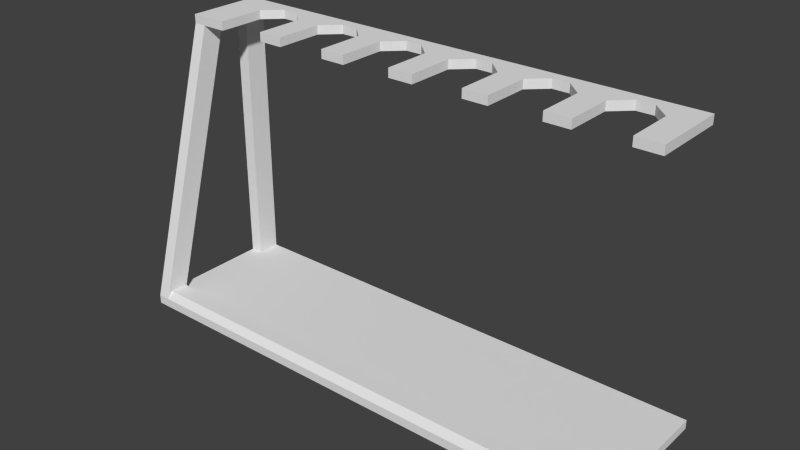# Source: weapon_rack.blend  (saved by Blender 2.76.0; exported with 4.5.12 LTS)
import bpy
from mathutils import Matrix  # noqa: F401  (used for matrix-valued properties, if any)

bpy.ops.wm.read_factory_settings(use_empty=True)
scene = bpy.context.scene
scene.name = 'Scene'

# ---- collections
col_collection_1 = bpy.data.collections.new('Collection 1'); scene.collection.children.link(col_collection_1)

# ---- world
world_world = bpy.data.worlds.new('World'); scene.world = world_world
world_world.color = (0.05088, 0.05088, 0.05088)
world_world.use_sun_shadow = False
world_world.sun_shadow_jitter_overblur = 0.0
world_world.cycles.sampling_method = 'MANUAL'
world_world.cycles.sample_map_resolution = 256

# ---- meshes
me_plane = bpy.data.meshes.new('Plane')
me_plane.from_pydata([(-0.76, -0.48, 0.0), (0.8, -0.48, 0.0), (-0.76, 0.0, 0.0), (0.8, 0.0, 0.0), (-0.76, -0.24, 0.896), (-0.68, -0.24, 0.896), (-0.76, 0.0, 0.896), (-0.68, 0.0, 0.896), (-0.8, 0.0, 0.896), (-0.8, -0.24, 0.896), (-0.8, 0.0, 0.0), (-0.8, -0.48, 0.0), (-0.76, 0.0, 0.028), (-0.76, -0.48, 0.028), (0.8, -0.48, 0.028), (0.8, 0.0, 0.028), (-0.8, 0.0, 0.028), (-0.8, -0.48, 0.028), (-0.76, 0.0, 0.868), (-0.76, -0.24, 0.868), (-0.68, -0.24, 0.868), (-0.68, 0.0, 0.868), (-0.8, -0.24, 0.868), (-0.8, 0.0, 0.868), (-0.76, -0.408, 0.0), (0.8, -0.408, 0.0), (-0.8, -0.408, 0.0), (-0.76, -0.408, 0.028), (0.8, -0.408, 0.028), (-0.8, -0.408, 0.028), (0.8, -0.07344, 0.0), (0.8, -0.07344, 0.028), (-0.76, -0.07344, 0.0), (-0.8, -0.07344, 0.0), (-0.76, -0.07344, 0.028), (-0.8, -0.07344, 0.028), (-0.76, -0.168, 0.868), (-0.76, -0.24, 0.868), (-0.8, -0.168, 0.868), (-0.8, -0.24, 0.868), (-0.76, 0.0, 0.868), (-0.8, 0.0, 0.868), (-0.76, -0.07344, 0.868), (-0.8, -0.07344, 0.868), (-0.76, -0.036, 0.896), (-0.68, -0.08702, 0.896), (-0.8, -0.036, 0.896), (-0.76, -0.036, 0.868), (-0.68, -0.08702, 0.868), (-0.8, -0.036, 0.868), (-0.52, -0.08702, 0.896), (-0.52, 0.0, 0.896), (-0.52, -0.08702, 0.868), (-0.52, 0.0, 0.868), (-0.52, -0.24, 0.896), (-0.52, -0.24, 0.868), (-0.44, -0.08702, 0.896), (-0.44, 0.0, 0.896), (-0.44, -0.08702, 0.868), (-0.44, 0.0, 0.868), (-0.44, -0.24, 0.896), (-0.44, -0.24, 0.868), (-0.28, -0.08702, 0.896), (-0.28, 0.0, 0.896), (-0.28, -0.08702, 0.868), (-0.28, 0.0, 0.868), (-0.28, -0.24, 0.896), (-0.28, -0.24, 0.868), (-0.2, -0.08702, 0.896), (-0.2, 0.0, 0.896), (-0.2, -0.08702, 0.868), (-0.2, 0.0, 0.868), (-0.2, -0.24, 0.896), (-0.2, -0.24, 0.868), (-0.04, -0.08702, 0.896), (-0.04, 0.0, 0.896), (-0.04, -0.08702, 0.868), (-0.04, 0.0, 0.868), (-0.04, -0.24, 0.896), (-0.04, -0.24, 0.868), (0.04, -0.08702, 0.896), (0.04, 0.0, 0.896), (0.04, -0.08702, 0.868), (0.04, 0.0, 0.868), (0.04, -0.24, 0.896), (0.04, -0.24, 0.868), (0.2, -0.08702, 0.896), (0.2, 0.0, 0.896), (0.2, -0.08702, 0.868), (0.2, 0.0, 0.868), (0.2, -0.24, 0.896), (0.2, -0.24, 0.868), (0.28, -0.08702, 0.896), (0.28, 0.0, 0.896), (0.28, -0.08702, 0.868), (0.28, 0.0, 0.868), (0.28, -0.24, 0.896), (0.28, -0.24, 0.868), (0.44, -0.08702, 0.896), (0.44, 0.0, 0.896), (0.44, -0.08702, 0.868), (0.44, 0.0, 0.868), (0.44, -0.24, 0.896), (0.44, -0.24, 0.868), (0.52, -0.08702, 0.896), (0.52, 0.0, 0.896), (0.52, -0.08702, 0.868), (0.52, 0.0, 0.868), (0.52, -0.24, 0.896), (0.52, -0.24, 0.868), (0.68, -0.08702, 0.896), (0.68, 0.0, 0.896), (0.68, -0.08702, 0.868), (0.68, 0.0, 0.868), (0.68, -0.24, 0.896), (0.68, -0.24, 0.868), (0.76, -0.036, 0.896), (0.76, 0.0, 0.896), (0.76, -0.036, 0.868), (0.76, 0.0, 0.868), (0.76, -0.24, 0.896), (0.76, -0.24, 0.868), (-0.6267, 0.0, 0.896), (-0.5733, 0.0, 0.896), (-0.5733, 0.0, 0.868), (-0.6267, 0.0, 0.868), (-0.6267, -0.036, 0.868), (-0.5733, -0.036, 0.868), (-0.5733, -0.036, 0.896), (-0.6267, -0.036, 0.896), (-0.3867, -0.036, 0.868), (-0.3333, -0.036, 0.868), (-0.3867, 0.0, 0.868), (-0.3333, 0.0, 0.868), (-0.3333, -0.036, 0.896), (-0.3867, -0.036, 0.896), (-0.3867, 0.0, 0.896), (-0.3333, 0.0, 0.896), (-0.1467, -0.036, 0.868), (-0.09333, -0.036, 0.868), (-0.1467, 0.0, 0.868), (-0.09333, 0.0, 0.868), (-0.09333, -0.036, 0.896), (-0.1467, -0.036, 0.896), (-0.1467, 0.0, 0.896), (-0.09333, 0.0, 0.896), (0.09333, -0.036, 0.868), (0.1467, -0.036, 0.868), (0.09333, 0.0, 0.868), (0.1467, 0.0, 0.868), (0.1467, -0.036, 0.896), (0.09333, -0.036, 0.896), (0.09333, 0.0, 0.896), (0.1467, 0.0, 0.896), (0.3333, 0.0, 0.868), (0.3867, 0.0, 0.868), (0.3867, -0.036, 0.868), (0.3333, -0.036, 0.868), (0.3867, -0.036, 0.896), (0.3333, -0.036, 0.896), (0.3333, 0.0, 0.896), (0.3867, 0.0, 0.896), (0.5733, 0.0, 0.868), (0.6267, 0.0, 0.868), (0.6267, -0.036, 0.868), (0.5733, -0.036, 0.868), (0.6267, -0.036, 0.896), (0.5733, -0.036, 0.896), (0.5733, 0.0, 0.896), (0.6267, 0.0, 0.896), (-0.76, -0.408, 0.04939), (-0.76, -0.4623, 0.04939), (0.8, -0.4623, 0.04939), (0.8, -0.408, 0.04939)], [], [(2, 3, 30), (44, 45, 7), (6, 8, 46), (33, 10, 2), (31, 15, 12), (35, 43, 41), (10, 16, 12), (3, 15, 31), (2, 12, 15), (0, 13, 17), (1, 14, 13), (11, 17, 29), (47, 18, 21), (58, 56, 60), (49, 22, 9), (18, 23, 8), (21, 18, 6), (19, 20, 5), (22, 19, 4), (123, 51, 53), (26, 29, 35), (25, 28, 14), (29, 38, 36), (14, 172, 171), (11, 26, 24), (24, 25, 1), (33, 35, 16), (30, 31, 28), (34, 35, 29), (28, 31, 34), (26, 33, 32), (32, 30, 25), (23, 49, 46), (43, 42, 36), (16, 41, 40), (29, 17, 39), (34, 42, 43), (27, 36, 37), (12, 40, 42), (13, 37, 39), (19, 47, 48), (44, 46, 9), (4, 5, 45), (51, 57, 59), (54, 60, 56), (127, 124, 53), (131, 64, 62), (76, 74, 142), (128, 50, 51), (70, 68, 72), (82, 80, 84), (50, 56, 57), (52, 58, 61), (55, 61, 60), (53, 59, 58), (63, 69, 71), (66, 72, 68), (131, 133, 65), (147, 88, 86), (137, 63, 65), (134, 62, 63), (100, 98, 158), (94, 92, 96), (62, 68, 69), (64, 70, 73), (67, 73, 72), (65, 71, 70), (75, 81, 83), (78, 84, 80), (139, 141, 77), (106, 104, 108), (145, 75, 77), (142, 74, 75), (112, 110, 166), (112, 115, 114), (74, 80, 81), (76, 82, 85), (79, 85, 84), (77, 83, 82), (87, 93, 95), (90, 96, 92), (147, 149, 89), (103, 102, 98), (153, 87, 89), (150, 86, 87), (156, 155, 101), (88, 91, 90), (86, 92, 93), (88, 94, 97), (91, 97, 96), (89, 95, 94), (98, 104, 105), (99, 105, 107), (79, 78, 74), (161, 99, 101), (158, 98, 99), (64, 67, 66), (127, 52, 50), (164, 163, 113), (100, 106, 109), (103, 109, 108), (101, 107, 106), (102, 108, 104), (112, 118, 121), (111, 110, 116), (169, 111, 113), (166, 110, 111), (48, 45, 5), (55, 54, 50), (121, 118, 116), (118, 119, 117), (115, 121, 120), (113, 119, 118), (110, 114, 120), (111, 117, 119), (48, 126, 129), (126, 127, 128), (7, 45, 129), (122, 129, 128), (21, 125, 126), (126, 125, 124), (7, 122, 125), (122, 123, 124), (57, 56, 135), (136, 135, 134), (57, 136, 132), (136, 137, 133), (59, 132, 130), (132, 133, 131), (130, 135, 56), (130, 131, 134), (69, 68, 143), (143, 142, 145), (69, 144, 140), (144, 145, 141), (71, 140, 138), (140, 141, 139), (138, 143, 68), (139, 142, 143), (81, 80, 151), (152, 151, 150), (81, 152, 148), (152, 153, 149), (83, 148, 146), (148, 149, 147), (146, 151, 80), (146, 147, 150), (93, 92, 159), (160, 159, 158), (93, 160, 154), (160, 161, 155), (95, 154, 157), (154, 155, 156), (157, 159, 92), (156, 158, 159), (105, 104, 167), (168, 167, 166), (105, 168, 162), (168, 169, 163), (107, 162, 165), (162, 163, 164), (165, 167, 104), (164, 166, 167), (172, 173, 170), (28, 173, 172), (27, 170, 173), (27, 13, 171), (32, 2, 30), (6, 44, 7), (44, 6, 46), (32, 33, 2), (34, 31, 12), (16, 35, 41), (2, 10, 12), (30, 3, 31), (3, 2, 15), (11, 0, 17), (0, 1, 13), (26, 11, 29), (48, 47, 21), (61, 58, 60), (46, 49, 9), (6, 18, 8), (7, 21, 6), (4, 19, 5), (9, 22, 4), (124, 123, 53), (33, 26, 35), (1, 25, 14), (27, 29, 36), (13, 14, 171), (0, 11, 24), (0, 24, 1), (10, 33, 16), (25, 30, 28), (27, 34, 29), (27, 28, 34), (24, 26, 32), (24, 32, 25), (8, 23, 46), (38, 43, 36), (12, 16, 40), (38, 29, 39), (35, 34, 43), (13, 27, 37), (34, 12, 42), (17, 13, 39), (20, 19, 48), (4, 44, 9), (44, 4, 45), (53, 51, 59), (50, 54, 56), (52, 127, 53), (134, 131, 62), (139, 76, 142), (123, 128, 51), (73, 70, 72), (85, 82, 84), (51, 50, 57), (55, 52, 61), (54, 55, 60), (52, 53, 58), (65, 63, 71), (62, 66, 68), (64, 131, 65), (150, 147, 86), (133, 137, 65), (137, 134, 63), (156, 100, 158), (97, 94, 96), (63, 62, 69), (67, 64, 73), (66, 67, 72), (64, 65, 70), (77, 75, 83), (74, 78, 80), (76, 139, 77), (109, 106, 108), (141, 145, 77), (145, 142, 75), (164, 112, 166), (110, 112, 114), (75, 74, 81), (79, 76, 85), (78, 79, 84), (76, 77, 82), (89, 87, 95), (86, 90, 92), (88, 147, 89), (100, 103, 98), (149, 153, 89), (153, 150, 87), (100, 156, 101), (86, 88, 90), (87, 86, 93), (91, 88, 97), (90, 91, 96), (88, 89, 94), (99, 98, 105), (101, 99, 107), (76, 79, 74), (155, 161, 101), (161, 158, 99), (62, 64, 66), (128, 127, 50), (112, 164, 113), (103, 100, 109), (102, 103, 108), (100, 101, 106), (98, 102, 104), (115, 112, 121), (117, 111, 116), (163, 169, 113), (169, 166, 111), (20, 48, 5), (52, 55, 50), (120, 121, 116), (116, 118, 117), (114, 115, 120), (112, 113, 118), (116, 110, 120), (113, 111, 119), (45, 48, 129), (129, 126, 128), (122, 7, 129), (123, 122, 128), (48, 21, 126), (127, 126, 124), (21, 7, 125), (125, 122, 124), (136, 57, 135), (137, 136, 134), (59, 57, 132), (132, 136, 133), (58, 59, 130), (130, 132, 131), (58, 130, 56), (135, 130, 134), (144, 69, 143), (144, 143, 145), (71, 69, 140), (140, 144, 141), (70, 71, 138), (138, 140, 139), (70, 138, 68), (138, 139, 143), (152, 81, 151), (153, 152, 150), (83, 81, 148), (148, 152, 149), (82, 83, 146), (146, 148, 147), (82, 146, 80), (151, 146, 150), (160, 93, 159), (161, 160, 158), (95, 93, 154), (154, 160, 155), (94, 95, 157), (157, 154, 156), (94, 157, 92), (157, 156, 159), (168, 105, 167), (169, 168, 166), (107, 105, 162), (162, 168, 163), (106, 107, 165), (165, 162, 164), (106, 165, 104), (165, 164, 167), (171, 172, 170), (14, 28, 172), (28, 27, 173), (170, 27, 171)])
_uv = me_plane.uv_layers.new(name='UVMap')
_uv.uv.foreach_set('vector', [0.025, 1.0, 1.0, 1.0, 1.0, 0.847, 0.025, 0.925, 0.075, 0.8187, 0.075, 1.0, 0.025, 1.0, 0.0, 1.0, 0.0, 0.925, 0.0, 0.847, 0.0, 1.0, 0.025, 1.0, 1.0, 0.847, 1.0, 1.0, 0.025, 1.0, 0.0, 0.847, 0.0, 0.847, 0.0, 1.0, 0.0, 1.0, 0.0, 1.0, 0.025, 1.0, 1.0, 1.0, 1.0, 1.0, 1.0, 0.847, 0.025, 1.0, 0.025, 1.0, 1.0, 1.0, 0.025, 0.0, 0.025, 0.0, 0.0, 0.0, 1.0, 0.0, 1.0, 0.0, 0.025, 0.0, 0.0, 0.0, 0.0, 0.0, 0.0, 0.15, 0.025, 0.925, 0.025, 1.0, 0.075, 1.0, 0.225, 0.8187, 0.225, 0.8187, 0.225, 0.5, 0.0, 0.925, 0.0, 0.5, 0.0, 0.5, 0.025, 1.0, 0.0, 1.0, 0.0, 1.0, 0.075, 1.0, 0.025, 1.0, 0.025, 1.0, 0.025, 0.5, 0.075, 0.5, 0.075, 0.5, 0.0, 0.5, 0.025, 0.5, 0.025, 0.5, 0.1417, 1.0, 0.175, 1.0, 0.175, 1.0, 0.0, 0.15, 0.0, 0.15, 0.0, 0.847, 1.0, 0.15, 1.0, 0.15, 1.0, 0.0, 0.0, 0.15, 0.0, 0.65, 0.025, 0.65, 1.0, 0.0, 1.0, 0.03689, 0.025, 0.03689, 0.0, 0.0, 0.0, 0.15, 0.025, 0.15, 0.025, 0.15, 1.0, 0.15, 1.0, 0.0, 0.0, 0.847, 0.0, 0.847, 0.0, 1.0, 1.0, 0.847, 1.0, 0.847, 1.0, 0.15, 0.025, 0.847, 0.0, 0.847, 0.0, 0.15, 1.0, 0.15, 1.0, 0.847, 0.025, 0.847, 0.0, 0.15, 0.0, 0.847, 0.025, 0.847, 0.025, 0.847, 1.0, 0.847, 1.0, 0.15, 0.0, 1.0, 0.0, 0.925, 0.0, 0.925, 0.0, 0.847, 0.025, 0.847, 0.025, 0.65, 0.0, 1.0, 0.0, 1.0, 0.025, 1.0, 0.0, 0.15, 0.0, 0.0, 0.0, 0.5, 0.025, 0.847, 0.025, 0.847, 0.0, 0.847, 0.025, 0.15, 0.025, 0.65, 0.025, 0.5, 0.025, 1.0, 0.025, 1.0, 0.025, 0.847, 0.025, 0.0, 0.025, 0.5, 0.0, 0.5, 0.025, 0.5, 0.025, 0.925, 0.075, 0.8187, 0.025, 0.925, 0.0, 0.925, 0.0, 0.5, 0.025, 0.5, 0.075, 0.5, 0.075, 0.8187, 0.175, 1.0, 0.225, 1.0, 0.225, 1.0, 0.175, 0.5, 0.225, 0.5, 0.225, 0.8187, 0.1417, 0.925, 0.1417, 1.0, 0.175, 1.0, 0.2917, 0.925, 0.325, 0.8187, 0.325, 0.8187, 0.475, 0.8187, 0.475, 0.8187, 0.4417, 0.925, 0.1417, 0.925, 0.175, 0.8187, 0.175, 1.0, 0.375, 0.8187, 0.375, 0.8187, 0.375, 0.5, 0.525, 0.8187, 0.525, 0.8187, 0.525, 0.5, 0.175, 0.8187, 0.225, 0.8187, 0.225, 1.0, 0.175, 0.8187, 0.225, 0.8187, 0.225, 0.5, 0.175, 0.5, 0.225, 0.5, 0.225, 0.5, 0.175, 1.0, 0.225, 1.0, 0.225, 0.8187, 0.325, 1.0, 0.375, 1.0, 0.375, 1.0, 0.325, 0.5, 0.375, 0.5, 0.375, 0.8187, 0.2917, 0.925, 0.2917, 1.0, 0.325, 1.0, 0.5917, 0.925, 0.625, 0.8187, 0.625, 0.8187, 0.2917, 1.0, 0.325, 1.0, 0.325, 1.0, 0.2917, 0.925, 0.325, 0.8187, 0.325, 1.0, 0.775, 0.8187, 0.775, 0.8187, 0.7417, 0.925, 0.675, 0.8187, 0.675, 0.8187, 0.675, 0.5, 0.325, 0.8187, 0.375, 0.8187, 0.375, 1.0, 0.325, 0.8187, 0.375, 0.8187, 0.375, 0.5, 0.325, 0.5, 0.375, 0.5, 0.375, 0.5, 0.325, 1.0, 0.375, 1.0, 0.375, 0.8187, 0.475, 1.0, 0.525, 1.0, 0.525, 1.0, 0.475, 0.5, 0.525, 0.5, 0.525, 0.8187, 0.4417, 0.925, 0.4417, 1.0, 0.475, 1.0, 0.825, 0.8187, 0.825, 0.8187, 0.825, 0.5, 0.4417, 1.0, 0.475, 1.0, 0.475, 1.0, 0.4417, 0.925, 0.475, 0.8187, 0.475, 1.0, 0.925, 0.8187, 0.925, 0.8187, 0.8917, 0.925, 0.925, 0.8187, 0.925, 0.5, 0.925, 0.5, 0.475, 0.8187, 0.525, 0.8187, 0.525, 1.0, 0.475, 0.8187, 0.525, 0.8187, 0.525, 0.5, 0.475, 0.5, 0.525, 0.5, 0.525, 0.5, 0.475, 1.0, 0.525, 1.0, 0.525, 0.8187, 0.625, 1.0, 0.675, 1.0, 0.675, 1.0, 0.625, 0.5, 0.675, 0.5, 0.675, 0.8187, 0.5917, 0.925, 0.5917, 1.0, 0.625, 1.0, 0.775, 0.5, 0.775, 0.5, 0.775, 0.8187, 0.5917, 1.0, 0.625, 1.0, 0.625, 1.0, 0.5917, 0.925, 0.625, 0.8187, 0.625, 1.0, 0.7417, 0.925, 0.7417, 1.0, 0.775, 1.0, 0.625, 0.8187, 0.625, 0.5, 0.625, 0.5, 0.625, 0.8187, 0.675, 0.8187, 0.675, 1.0, 0.625, 0.8187, 0.675, 0.8187, 0.675, 0.5, 0.625, 0.5, 0.675, 0.5, 0.675, 0.5, 0.625, 1.0, 0.675, 1.0, 0.675, 0.8187, 0.775, 0.8187, 0.825, 0.8187, 0.825, 1.0, 0.775, 1.0, 0.825, 1.0, 0.825, 1.0, 0.475, 0.5, 0.475, 0.5, 0.475, 0.8187, 0.7417, 1.0, 0.775, 1.0, 0.775, 1.0, 0.7417, 0.925, 0.775, 0.8187, 0.775, 1.0, 0.325, 0.8187, 0.325, 0.5, 0.325, 0.5, 0.1417, 0.925, 0.175, 0.8187, 0.175, 0.8187, 0.8917, 0.925, 0.8917, 1.0, 0.925, 1.0, 0.775, 0.8187, 0.825, 0.8187, 0.825, 0.5, 0.775, 0.5, 0.825, 0.5, 0.825, 0.5, 0.775, 1.0, 0.825, 1.0, 0.825, 0.8187, 0.775, 0.5, 0.825, 0.5, 0.825, 0.8187, 0.925, 0.8187, 0.975, 0.925, 0.975, 0.5, 0.925, 1.0, 0.925, 0.8187, 0.975, 0.925, 0.8917, 1.0, 0.925, 1.0, 0.925, 1.0, 0.8917, 0.925, 0.925, 0.8187, 0.925, 1.0, 0.075, 0.8187, 0.075, 0.8187, 0.075, 0.5, 0.175, 0.5, 0.175, 0.5, 0.175, 0.8187, 0.975, 0.5, 0.975, 0.925, 0.975, 0.925, 0.975, 0.925, 0.975, 1.0, 0.975, 1.0, 0.925, 0.5, 0.975, 0.5, 0.975, 0.5, 0.925, 1.0, 0.975, 1.0, 0.975, 0.925, 0.925, 0.8187, 0.925, 0.5, 0.975, 0.5, 0.925, 1.0, 0.975, 1.0, 0.975, 1.0, 0.075, 0.8187, 0.1083, 0.925, 0.1083, 0.925, 0.1083, 0.925, 0.1417, 0.925, 0.1417, 0.925, 0.075, 1.0, 0.075, 0.8187, 0.1083, 0.925, 0.1083, 1.0, 0.1083, 0.925, 0.1417, 0.925, 0.075, 1.0, 0.1083, 1.0, 0.1083, 0.925, 0.1083, 0.925, 0.1083, 1.0, 0.1417, 1.0, 0.075, 1.0, 0.1083, 1.0, 0.1083, 1.0, 0.1083, 1.0, 0.1417, 1.0, 0.1417, 1.0, 0.225, 1.0, 0.225, 0.8187, 0.2583, 0.925, 0.2583, 1.0, 0.2583, 0.925, 0.2917, 0.925, 0.225, 1.0, 0.2583, 1.0, 0.2583, 1.0, 0.2583, 1.0, 0.2917, 1.0, 0.2917, 1.0, 0.225, 1.0, 0.2583, 1.0, 0.2583, 0.925, 0.2583, 1.0, 0.2917, 1.0, 0.2917, 0.925, 0.2583, 0.925, 0.2583, 0.925, 0.225, 0.8187, 0.2583, 0.925, 0.2917, 0.925, 0.2917, 0.925, 0.375, 1.0, 0.375, 0.8187, 0.4083, 0.925, 0.4083, 0.925, 0.4417, 0.925, 0.4417, 1.0, 0.375, 1.0, 0.4083, 1.0, 0.4083, 1.0, 0.4083, 1.0, 0.4417, 1.0, 0.4417, 1.0, 0.375, 1.0, 0.4083, 1.0, 0.4083, 0.925, 0.4083, 1.0, 0.4417, 1.0, 0.4417, 0.925, 0.4083, 0.925, 0.4083, 0.925, 0.375, 0.8187, 0.4417, 0.925, 0.4417, 0.925, 0.4083, 0.925, 0.525, 1.0, 0.525, 0.8187, 0.5583, 0.925, 0.5583, 1.0, 0.5583, 0.925, 0.5917, 0.925, 0.525, 1.0, 0.5583, 1.0, 0.5583, 1.0, 0.5583, 1.0, 0.5917, 1.0, 0.5917, 1.0, 0.525, 1.0, 0.5583, 1.0, 0.5583, 0.925, 0.5583, 1.0, 0.5917, 1.0, 0.5917, 0.925, 0.5583, 0.925, 0.5583, 0.925, 0.525, 0.8187, 0.5583, 0.925, 0.5917, 0.925, 0.5917, 0.925, 0.675, 1.0, 0.675, 0.8187, 0.7083, 0.925, 0.7083, 1.0, 0.7083, 0.925, 0.7417, 0.925, 0.675, 1.0, 0.7083, 1.0, 0.7083, 1.0, 0.7083, 1.0, 0.7417, 1.0, 0.7417, 1.0, 0.675, 1.0, 0.7083, 1.0, 0.7083, 0.925, 0.7083, 1.0, 0.7417, 1.0, 0.7417, 0.925, 0.7083, 0.925, 0.7083, 0.925, 0.675, 0.8187, 0.7417, 0.925, 0.7417, 0.925, 0.7083, 0.925, 0.825, 1.0, 0.825, 0.8187, 0.8583, 0.925, 0.8583, 1.0, 0.8583, 0.925, 0.8917, 0.925, 0.825, 1.0, 0.8583, 1.0, 0.8583, 1.0, 0.8583, 1.0, 0.8917, 1.0, 0.8917, 1.0, 0.825, 1.0, 0.8583, 1.0, 0.8583, 0.925, 0.8583, 1.0, 0.8917, 1.0, 0.8917, 0.925, 0.8583, 0.925, 0.8583, 0.925, 0.825, 0.8187, 0.8917, 0.925, 0.8917, 0.925, 0.8583, 0.925, 1.0, 0.03689, 1.0, 0.15, 0.025, 0.15, 1.0, 0.15, 1.0, 0.15, 1.0, 0.03689, 0.025, 0.15, 0.025, 0.15, 1.0, 0.15, 0.025, 0.15, 0.025, 0.0, 0.025, 0.03689, 0.025, 0.847, 0.025, 1.0, 1.0, 0.847, 0.025, 1.0, 0.025, 0.925, 0.075, 1.0, 0.025, 0.925, 0.025, 1.0, 0.0, 0.925, 0.025, 0.847, 0.0, 0.847, 0.025, 1.0, 0.025, 0.847, 1.0, 0.847, 0.025, 1.0, 0.0, 1.0, 0.0, 0.847, 0.0, 1.0, 0.025, 1.0, 0.0, 1.0, 0.025, 1.0, 1.0, 0.847, 1.0, 1.0, 1.0, 0.847, 1.0, 1.0, 0.025, 1.0, 1.0, 1.0, 0.0, 0.0, 0.025, 0.0, 0.0, 0.0, 0.025, 0.0, 1.0, 0.0, 0.025, 0.0, 0.0, 0.15, 0.0, 0.0, 0.0, 0.15, 0.075, 0.8187, 0.025, 0.925, 0.075, 1.0, 0.225, 0.5, 0.225, 0.8187, 0.225, 0.5, 0.0, 0.925, 0.0, 0.925, 0.0, 0.5, 0.025, 1.0, 0.025, 1.0, 0.0, 1.0, 0.075, 1.0, 0.075, 1.0, 0.025, 1.0, 0.025, 0.5, 0.025, 0.5, 0.075, 0.5, 0.0, 0.5, 0.0, 0.5, 0.025, 0.5, 0.1417, 1.0, 0.1417, 1.0, 0.175, 1.0, 0.0, 0.847, 0.0, 0.15, 0.0, 0.847, 1.0, 0.0, 1.0, 0.15, 1.0, 0.0, 0.025, 0.15, 0.0, 0.15, 0.025, 0.65, 0.025, 0.0, 1.0, 0.0, 0.025, 0.03689, 0.025, 0.0, 0.0, 0.0, 0.025, 0.15, 0.025, 0.0, 0.025, 0.15, 1.0, 0.0, 0.0, 1.0, 0.0, 0.847, 0.0, 1.0, 1.0, 0.15, 1.0, 0.847, 1.0, 0.15, 0.025, 0.15, 0.025, 0.847, 0.0, 0.15, 0.025, 0.15, 1.0, 0.15, 0.025, 0.847, 0.025, 0.15, 0.0, 0.15, 0.025, 0.847, 0.025, 0.15, 0.025, 0.847, 1.0, 0.15, 0.0, 1.0, 0.0, 1.0, 0.0, 0.925, 0.0, 0.65, 0.0, 0.847, 0.025, 0.65, 0.025, 1.0, 0.0, 1.0, 0.025, 1.0, 0.0, 0.65, 0.0, 0.15, 0.0, 0.5, 0.0, 0.847, 0.025, 0.847, 0.0, 0.847, 0.025, 0.0, 0.025, 0.15, 0.025, 0.5, 0.025, 0.847, 0.025, 1.0, 0.025, 0.847, 0.0, 0.0, 0.025, 0.0, 0.0, 0.5, 0.075, 0.5, 0.025, 0.5, 0.075, 0.8187, 0.025, 0.5, 0.025, 0.925, 0.0, 0.5, 0.025, 0.925, 0.025, 0.5, 0.075, 0.8187, 0.175, 1.0, 0.175, 1.0, 0.225, 1.0, 0.175, 0.8187, 0.175, 0.5, 0.225, 0.8187, 0.175, 0.8187, 0.1417, 0.925, 0.175, 1.0, 0.2917, 0.925, 0.2917, 0.925, 0.325, 0.8187, 0.4417, 0.925, 0.475, 0.8187, 0.4417, 0.925, 0.1417, 1.0, 0.1417, 0.925, 0.175, 1.0, 0.375, 0.5, 0.375, 0.8187, 0.375, 0.5, 0.525, 0.5, 0.525, 0.8187, 0.525, 0.5, 0.175, 1.0, 0.175, 0.8187, 0.225, 1.0, 0.175, 0.5, 0.175, 0.8187, 0.225, 0.5, 0.175, 0.5, 0.175, 0.5, 0.225, 0.5, 0.175, 0.8187, 0.175, 1.0, 0.225, 0.8187, 0.325, 1.0, 0.325, 1.0, 0.375, 1.0, 0.325, 0.8187, 0.325, 0.5, 0.375, 0.8187, 0.325, 0.8187, 0.2917, 0.925, 0.325, 1.0, 0.5917, 0.925, 0.5917, 0.925, 0.625, 0.8187, 0.2917, 1.0, 0.2917, 1.0, 0.325, 1.0, 0.2917, 1.0, 0.2917, 0.925, 0.325, 1.0, 0.7417, 0.925, 0.775, 0.8187, 0.7417, 0.925, 0.675, 0.5, 0.675, 0.8187, 0.675, 0.5, 0.325, 1.0, 0.325, 0.8187, 0.375, 1.0, 0.325, 0.5, 0.325, 0.8187, 0.375, 0.5, 0.325, 0.5, 0.325, 0.5, 0.375, 0.5, 0.325, 0.8187, 0.325, 1.0, 0.375, 0.8187, 0.475, 1.0, 0.475, 1.0, 0.525, 1.0, 0.475, 0.8187, 0.475, 0.5, 0.525, 0.8187, 0.475, 0.8187, 0.4417, 0.925, 0.475, 1.0, 0.825, 0.5, 0.825, 0.8187, 0.825, 0.5, 0.4417, 1.0, 0.4417, 1.0, 0.475, 1.0, 0.4417, 1.0, 0.4417, 0.925, 0.475, 1.0, 0.8917, 0.925, 0.925, 0.8187, 0.8917, 0.925, 0.925, 0.8187, 0.925, 0.8187, 0.925, 0.5, 0.475, 1.0, 0.475, 0.8187, 0.525, 1.0, 0.475, 0.5, 0.475, 0.8187, 0.525, 0.5, 0.475, 0.5, 0.475, 0.5, 0.525, 0.5, 0.475, 0.8187, 0.475, 1.0, 0.525, 0.8187, 0.625, 1.0, 0.625, 1.0, 0.675, 1.0, 0.625, 0.8187, 0.625, 0.5, 0.675, 0.8187, 0.625, 0.8187, 0.5917, 0.925, 0.625, 1.0, 0.775, 0.8187, 0.775, 0.5, 0.775, 0.8187, 0.5917, 1.0, 0.5917, 1.0, 0.625, 1.0, 0.5917, 1.0, 0.5917, 0.925, 0.625, 1.0, 0.775, 0.8187, 0.7417, 0.925, 0.775, 1.0, 0.625, 0.8187, 0.625, 0.8187, 0.625, 0.5, 0.625, 1.0, 0.625, 0.8187, 0.675, 1.0, 0.625, 0.5, 0.625, 0.8187, 0.675, 0.5, 0.625, 0.5, 0.625, 0.5, 0.675, 0.5, 0.625, 0.8187, 0.625, 1.0, 0.675, 0.8187, 0.775, 1.0, 0.775, 0.8187, 0.825, 1.0, 0.775, 1.0, 0.775, 1.0, 0.825, 1.0, 0.475, 0.8187, 0.475, 0.5, 0.475, 0.8187, 0.7417, 1.0, 0.7417, 1.0, 0.775, 1.0, 0.7417, 1.0, 0.7417, 0.925, 0.775, 1.0, 0.325, 0.8187, 0.325, 0.8187, 0.325, 0.5, 0.1417, 0.925, 0.1417, 0.925, 0.175, 0.8187, 0.925, 0.8187, 0.8917, 0.925, 0.925, 1.0, 0.775, 0.5, 0.775, 0.8187, 0.825, 0.5, 0.775, 0.5, 0.775, 0.5, 0.825, 0.5, 0.775, 0.8187, 0.775, 1.0, 0.825, 0.8187, 0.775, 0.8187, 0.775, 0.5, 0.825, 0.8187, 0.925, 0.5, 0.925, 0.8187, 0.975, 0.5, 0.975, 1.0, 0.925, 1.0, 0.975, 0.925, 0.8917, 1.0, 0.8917, 1.0, 0.925, 1.0, 0.8917, 1.0, 0.8917, 0.925, 0.925, 1.0, 0.075, 0.5, 0.075, 0.8187, 0.075, 0.5, 0.175, 0.8187, 0.175, 0.5, 0.175, 0.8187, 0.975, 0.5, 0.975, 0.5, 0.975, 0.925, 0.975, 0.925, 0.975, 0.925, 0.975, 1.0, 0.925, 0.5, 0.925, 0.5, 0.975, 0.5, 0.925, 0.8187, 0.925, 1.0, 0.975, 0.925, 0.975, 0.925, 0.925, 0.8187, 0.975, 0.5, 0.925, 1.0, 0.925, 1.0, 0.975, 1.0, 0.075, 0.8187, 0.075, 0.8187, 0.1083, 0.925, 0.1083, 0.925, 0.1083, 0.925, 0.1417, 0.925, 0.1083, 1.0, 0.075, 1.0, 0.1083, 0.925, 0.1417, 1.0, 0.1083, 1.0, 0.1417, 0.925, 0.075, 0.8187, 0.075, 1.0, 0.1083, 0.925, 0.1417, 0.925, 0.1083, 0.925, 0.1417, 1.0, 0.075, 1.0, 0.075, 1.0, 0.1083, 1.0, 0.1083, 1.0, 0.1083, 1.0, 0.1417, 1.0, 0.2583, 1.0, 0.225, 1.0, 0.2583, 0.925, 0.2917, 1.0, 0.2583, 1.0, 0.2917, 0.925, 0.225, 1.0, 0.225, 1.0, 0.2583, 1.0, 0.2583, 1.0, 0.2583, 1.0, 0.2917, 1.0, 0.225, 0.8187, 0.225, 1.0, 0.2583, 0.925, 0.2583, 0.925, 0.2583, 1.0, 0.2917, 0.925, 0.225, 0.8187, 0.2583, 0.925, 0.225, 0.8187, 0.2583, 0.925, 0.2583, 0.925, 0.2917, 0.925, 0.4083, 1.0, 0.375, 1.0, 0.4083, 0.925, 0.4083, 1.0, 0.4083, 0.925, 0.4417, 1.0, 0.375, 1.0, 0.375, 1.0, 0.4083, 1.0, 0.4083, 1.0, 0.4083, 1.0, 0.4417, 1.0, 0.375, 0.8187, 0.375, 1.0, 0.4083, 0.925, 0.4083, 0.925, 0.4083, 1.0, 0.4417, 0.925, 0.375, 0.8187, 0.4083, 0.925, 0.375, 0.8187, 0.4083, 0.925, 0.4417, 0.925, 0.4083, 0.925, 0.5583, 1.0, 0.525, 1.0, 0.5583, 0.925, 0.5917, 1.0, 0.5583, 1.0, 0.5917, 0.925, 0.525, 1.0, 0.525, 1.0, 0.5583, 1.0, 0.5583, 1.0, 0.5583, 1.0, 0.5917, 1.0, 0.525, 0.8187, 0.525, 1.0, 0.5583, 0.925, 0.5583, 0.925, 0.5583, 1.0, 0.5917, 0.925, 0.525, 0.8187, 0.5583, 0.925, 0.525, 0.8187, 0.5583, 0.925, 0.5583, 0.925, 0.5917, 0.925, 0.7083, 1.0, 0.675, 1.0, 0.7083, 0.925, 0.7417, 1.0, 0.7083, 1.0, 0.7417, 0.925, 0.675, 1.0, 0.675, 1.0, 0.7083, 1.0, 0.7083, 1.0, 0.7083, 1.0, 0.7417, 1.0, 0.675, 0.8187, 0.675, 1.0, 0.7083, 0.925, 0.7083, 0.925, 0.7083, 1.0, 0.7417, 0.925, 0.675, 0.8187, 0.7083, 0.925, 0.675, 0.8187, 0.7083, 0.925, 0.7417, 0.925, 0.7083, 0.925, 0.8583, 1.0, 0.825, 1.0, 0.8583, 0.925, 0.8917, 1.0, 0.8583, 1.0, 0.8917, 0.925, 0.825, 1.0, 0.825, 1.0, 0.8583, 1.0, 0.8583, 1.0, 0.8583, 1.0, 0.8917, 1.0, 0.825, 0.8187, 0.825, 1.0, 0.8583, 0.925, 0.8583, 0.925, 0.8583, 1.0, 0.8917, 0.925, 0.825, 0.8187, 0.8583, 0.925, 0.825, 0.8187, 0.8583, 0.925, 0.8917, 0.925, 0.8583, 0.925, 0.025, 0.03689, 1.0, 0.03689, 0.025, 0.15, 1.0, 0.0, 1.0, 0.15, 1.0, 0.03689, 1.0, 0.15, 0.025, 0.15, 1.0, 0.15, 0.025, 0.15, 0.025, 0.15, 0.025, 0.03689])
me_plane.use_remesh_preserve_volume = False
me_plane.use_remesh_preserve_attributes = False
me_plane.use_mirror_vertex_groups = False
me_plane.update()

# ---- objects
ob_plane = bpy.data.objects.new('Plane', me_plane)

# ---- transforms, parenting, visibility, modifiers, constraints
ob_plane.location = (0.0, 0.0, 0.0)
ob_plane.lineart.crease_threshold = 0.0

# ---- collection membership
col_collection_1.objects.link(ob_plane)

# ---- scene / render settings (as saved in the file)
scene.frame_start = 1; scene.frame_end = 2; scene.frame_set(1)
scene.render.engine = 'BLENDER_EEVEE_NEXT'
scene.render.resolution_percentage = 50
scene.render.dither_intensity = 0.0
scene.cycles.use_denoising = False
scene.cycles.samples = 10
scene.cycles.sampling_pattern = 'TABULATED_SOBOL'
scene.cycles.light_sampling_threshold = 0.0
scene.cycles.use_adaptive_sampling = False
scene.cycles.use_light_tree = False
scene.cycles.blur_glossy = 0.0
scene.cycles.pixel_filter_type = 'GAUSSIAN'
scene.cycles.sample_clamp_indirect = 0.0
scene.view_settings.view_transform = 'Standard'
bpy.context.view_layer.update()

# ---- added for rendering (the .blend has no active camera and no usable light): camera, sun
cam_auto = bpy.data.cameras.new('AutoCamera')
cam_auto.lens = 50.0
cam_auto.sensor_width = 36.0
cam_auto.clip_end = 1000.0
ob_auto_camera = bpy.data.objects.new('AutoCamera', cam_auto)
scene.collection.objects.link(ob_auto_camera)
ob_auto_camera.location = (1.75384, -2.3446, 1.85107)
ob_auto_camera.rotation_euler = (1.09748, -7.21219e-08, 0.694738)
scene.camera = ob_auto_camera
light_auto_sun = bpy.data.lights.new('AutoSun', 'SUN')
light_auto_sun.energy = 3.0
light_auto_sun.angle = 0.0523599
ob_auto_sun = bpy.data.objects.new('AutoSun', light_auto_sun)
scene.collection.objects.link(ob_auto_sun)
ob_auto_sun.rotation_euler = (0.872665, 0.174533, 0.523599)
bpy.context.view_layer.update()
